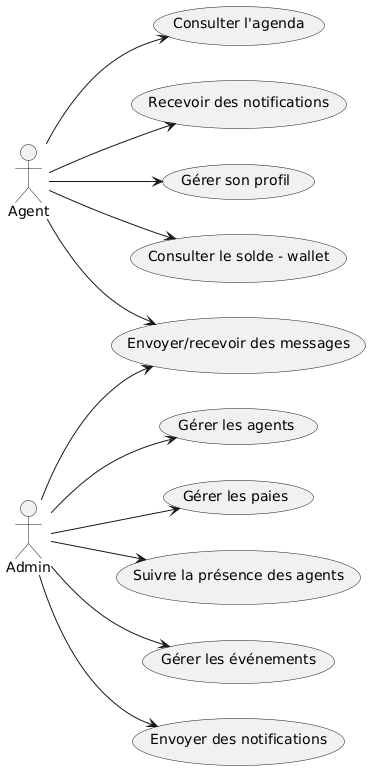

The diagram above was rendered by PlantUML. Its source (embedded in the PNG):
@startuml
left to right direction
actor Agent
actor Admin

Agent --> (Consulter l'agenda)
Agent --> (Envoyer/recevoir des messages)
Agent --> (Recevoir des notifications)
Agent --> (Gérer son profil)
Agent --> (Consulter le solde - wallet)


Admin --> (Gérer les agents)
Admin --> (Gérer les paies)
Admin --> (Suivre la présence des agents)
Admin --> (Gérer les événements)
Admin --> (Envoyer des notifications)
Admin --> (Envoyer/recevoir des messages)
@enduml